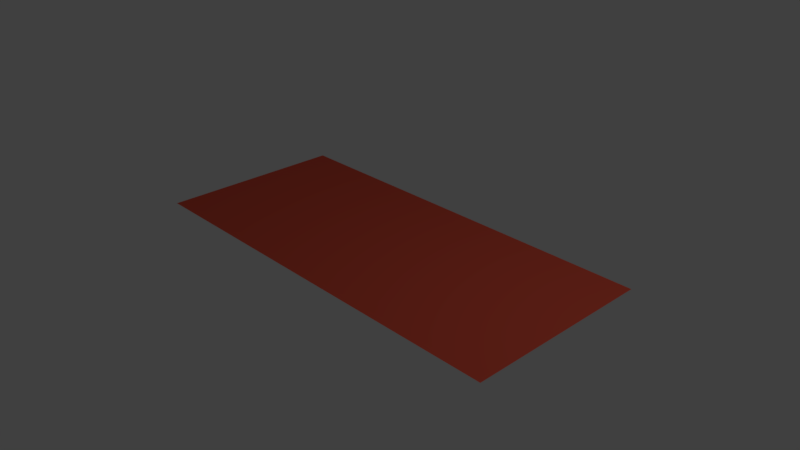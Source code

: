 # Source: UnderWallBlend.blend  (saved by Blender 2.79.0; exported with 4.5.12 LTS)
import bpy
from mathutils import Matrix  # noqa: F401  (used for matrix-valued properties, if any)

bpy.ops.wm.read_factory_settings(use_empty=True)
scene = bpy.context.scene
scene.name = 'Scene'

# ---- collections
col_collection_1 = bpy.data.collections.new('Collection 1'); scene.collection.children.link(col_collection_1)

# ---- materials (node trees are filled in below, after node groups)
mat_material_underbend = bpy.data.materials.new('Material.UnderBend')
mat_material_underbend.alpha_threshold = 0.0
mat_material_underbend.use_transparent_shadow = False
mat_material_underbend.diffuse_color = (0.8, 0.1025, 0.06025, 1.0)
mat_material_underbend.roughness = 0.5

# ---- material node trees

# ---- world
world_world = bpy.data.worlds.new('World'); scene.world = world_world
world_world.color = (0.05088, 0.05088, 0.05088)
world_world.use_sun_shadow = False
world_world.sun_shadow_jitter_overblur = 0.0
world_world.cycles.sampling_method = 'MANUAL'

# ---- cameras
cam_camera = bpy.data.cameras.new('Camera')
cam_camera.clip_end = 100.0
cam_camera.lens = 35.0
cam_camera.sensor_width = 32.0
cam_camera.sensor_height = 18.0
cam_camera.ortho_scale = 7.314
cam_camera.dof.focus_distance = 0.0
cam_camera.dof.aperture_fstop = 128.0

# ---- lights
light_lamp = bpy.data.lights.new('Lamp', 'POINT')
light_lamp.transmission_factor = 0.0
light_lamp.cutoff_distance = 30.0
light_lamp.energy = 100.0
light_lamp.shadow_buffer_clip_start = 1.001
light_lamp.shadow_soft_size = 0.1
light_lamp.shadow_maximum_resolution = 0.006
light_lamp.use_absolute_resolution = True

# ---- meshes
me_plane = bpy.data.meshes.new('Plane')
me_plane.from_pydata([(-3.053, -1.0, 0.0), (2.816, -1.0, 0.0), (-3.053, 1.689, 0.0), (2.816, 1.689, 0.0)], [], [(0, 1, 3, 2)])
_uv = me_plane.uv_layers.new(name='UVMap')
_uv.uv.foreach_set('vector', [7.831e-05, 0.9995, 7.825e-05, 7.825e-05, 0.9999, 7.825e-05, 0.9999, 0.9995])
me_plane.materials.append(mat_material_underbend)
me_plane.use_remesh_preserve_volume = False
me_plane.use_remesh_preserve_attributes = False
me_plane.use_mirror_vertex_groups = False
me_plane.update()

# ---- objects
ob_plane = bpy.data.objects.new('Plane', me_plane)
ob_lamp = bpy.data.objects.new('Lamp', light_lamp)
ob_camera = bpy.data.objects.new('Camera', cam_camera)

# ---- transforms, parenting, visibility, modifiers, constraints
ob_plane.location = (0.0, 0.0, 0.0)
ob_plane.lineart.crease_threshold = 0.0
ob_lamp.location = (4.076, 1.005, 5.904)
ob_lamp.rotation_euler = (0.6503, 0.05522, 1.866)
ob_lamp.lock_rotations_4d = False
ob_lamp.empty_display_type = 'ARROWS'
ob_lamp.color = (0.0, 0.0, 0.0, 0.0)
ob_lamp.lineart.crease_threshold = 0.0
ob_camera.location = (7.481, -6.508, 5.344)
ob_camera.rotation_euler = (1.109, 0.0, 0.8149)
ob_camera.lock_rotations_4d = False
ob_camera.empty_display_type = 'ARROWS'
ob_camera.color = (0.0, 0.0, 0.0, 0.0)
ob_camera.display_type = 'WIRE'
ob_camera.lineart.crease_threshold = 0.0

# ---- collection membership
col_collection_1.objects.link(ob_plane)
col_collection_1.objects.link(ob_lamp)
col_collection_1.objects.link(ob_camera)

# ---- scene / render settings (as saved in the file)
scene.camera = ob_camera
scene.frame_start = 1; scene.frame_end = 250; scene.frame_set(1)
scene.render.engine = 'BLENDER_EEVEE_NEXT'
scene.render.resolution_percentage = 50
scene.render.dither_intensity = 0.0
scene.cycles.use_denoising = False
scene.cycles.samples = 128
scene.cycles.sampling_pattern = 'TABULATED_SOBOL'
scene.cycles.use_adaptive_sampling = False
scene.cycles.use_light_tree = False
scene.cycles.blur_glossy = 0.0
scene.cycles.sample_clamp_indirect = 0.0
scene.view_settings.view_transform = 'Standard'
bpy.context.view_layer.update()
